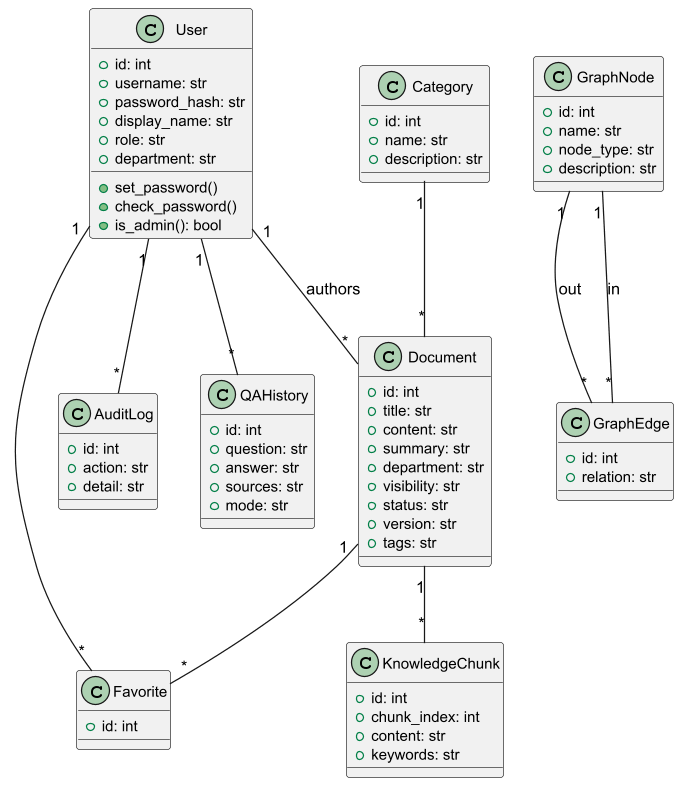

The diagram above was rendered by PlantUML. Its source (embedded in the PNG):
@startuml 06-类图
skinparam defaultFontName "Noto Sans SC"
skinparam monospacedFontName "Noto Sans SC"
skinparam dpi 120
skinparam shadowing false
skinparam wrapWidth 260
skinparam maxMessageSize 220
skinparam titleFontSize 18
skinparam LegendFontSize 13
skinparam ClassFontSize 13
skinparam ClassAttributeFontSize 12
skinparam NoteFontSize 13
class User {
  +id: int
  +username: str
  +password_hash: str
  +display_name: str
  +role: str
  +department: str
  +set_password()
  +check_password()
  +is_admin(): bool
}

class Category {
  +id: int
  +name: str
  +description: str
}

class Document {
  +id: int
  +title: str
  +content: str
  +summary: str
  +department: str
  +visibility: str
  +status: str
  +version: str
  +tags: str
}

class KnowledgeChunk {
  +id: int
  +chunk_index: int
  +content: str
  +keywords: str
}

class GraphNode {
  +id: int
  +name: str
  +node_type: str
  +description: str
}

class GraphEdge {
  +id: int
  +relation: str
}

class Favorite {
  +id: int
}

class AuditLog {
  +id: int
  +action: str
  +detail: str
}

class QAHistory {
  +id: int
  +question: str
  +answer: str
  +sources: str
  +mode: str
}

User "1" -- "*" Document : authors
Category "1" -- "*" Document
Document "1" -- "*" KnowledgeChunk
Document "1" -- "*" Favorite
User "1" -- "*" Favorite
User "1" -- "*" AuditLog
User "1" -- "*" QAHistory
GraphNode "1" -- "*" GraphEdge : out
GraphNode "1" -- "*" GraphEdge : in
@enduml